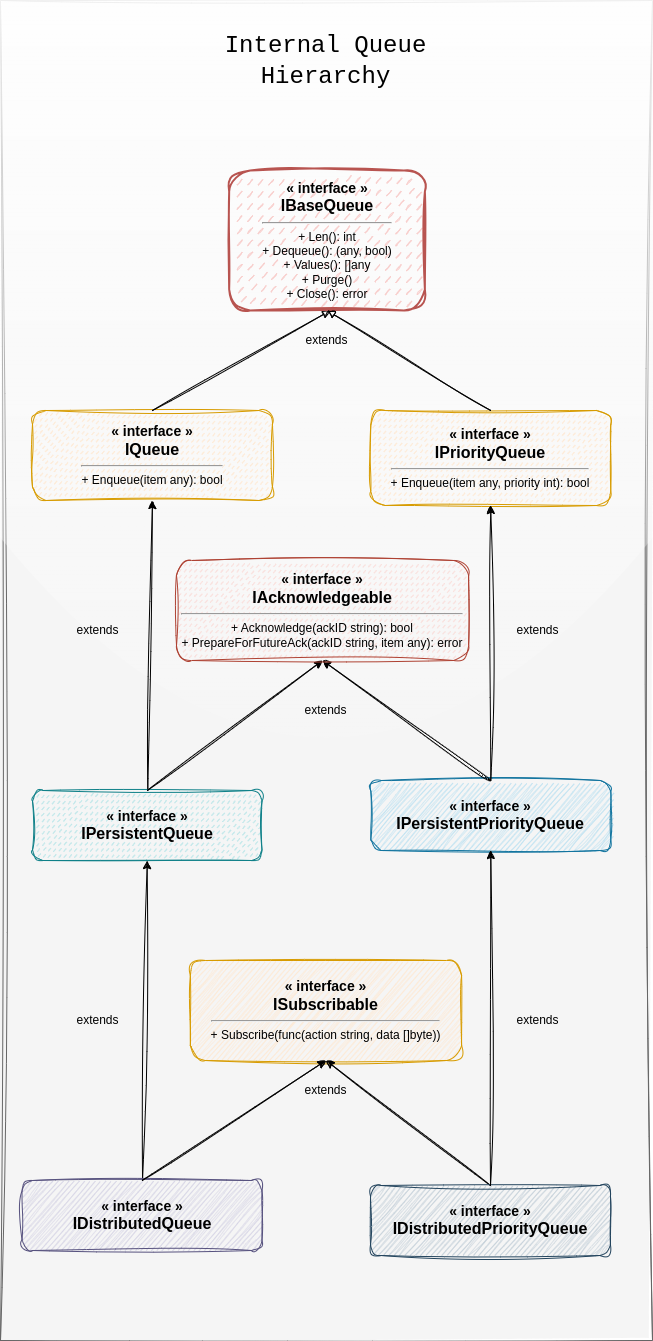

The diagram above was exported from draw.io. Its source (the exported page's mxGraphModel, read from the mxfile embedded in the PNG):
<mxGraphModel dx="951" dy="703" grid="1" gridSize="10" guides="1" tooltips="1" connect="1" arrows="1" fold="1" page="1" pageScale="1" pageWidth="1100" pageHeight="850" background="none" math="0" shadow="0">
  <root>
    <mxCell id="0" />
    <mxCell id="1" parent="0" />
    <mxCell id="19" value="" style="group;fillColor=#f5f5f5;rounded=0;shadow=0;strokeColor=#666666;fillStyle=solid;perimeterSpacing=1;sketch=1;curveFitting=1;jiggle=2;glass=1;fontColor=#333333;" parent="1" vertex="1" connectable="0">
      <mxGeometry x="60" y="90" width="652" height="1340" as="geometry" />
    </mxCell>
    <mxCell id="title" value="&lt;span style=&quot;font-weight: normal;&quot;&gt;&lt;font face=&quot;Courier New&quot;&gt;Internal Queue Hierarchy&lt;/font&gt;&lt;/span&gt;" style="text;html=1;align=center;verticalAlign=middle;whiteSpace=wrap;rounded=0;fontSize=24;fontStyle=1;shadow=0;glass=0;sketch=1;curveFitting=1;jiggle=2;" parent="19" vertex="1">
      <mxGeometry x="163.7824" y="30" width="323.392" height="60" as="geometry" />
    </mxCell>
    <mxCell id="17" value="" style="group;labelBorderColor=none;spacing=2;spacingRight=0;fillColor=none;" parent="19" vertex="1" connectable="0">
      <mxGeometry y="150" width="652" height="1110" as="geometry" />
    </mxCell>
    <mxCell id="ISubscribable" value="&lt;b&gt;&lt;font style=&quot;font-size: 14px;&quot;&gt;« interface »&lt;/font&gt;&lt;/b&gt;&lt;br&gt;&lt;b&gt;&lt;font style=&quot;font-size: 16px;&quot;&gt;ISubscribable&lt;/font&gt;&lt;/b&gt;&lt;hr&gt;+ Subscribe(func(action string, data []byte))" style="rounded=1;whiteSpace=wrap;html=1;fillColor=#ffe6cc;strokeColor=#d79b00;shadow=0;sketch=1;glass=0;fontSize=12;fontFamily=Helvetica;curveFitting=1;jiggle=2;" parent="17" vertex="1">
      <mxGeometry x="189.86239999999998" y="810" width="271.232" height="100" as="geometry" />
    </mxCell>
    <mxCell id="IPriorityQueue" value="&lt;b&gt;&lt;font style=&quot;font-size: 14px;&quot;&gt;« interface »&lt;/font&gt;&lt;/b&gt;&lt;br&gt;&lt;b&gt;&lt;font style=&quot;font-size: 16px;&quot;&gt;IPriorityQueue&lt;/font&gt;&lt;/b&gt;&lt;hr&gt;+ Enqueue(item any, priority int): bool" style="rounded=1;whiteSpace=wrap;html=1;fillColor=#ffe6cc;strokeColor=#d79b00;shadow=0;sketch=1;glass=0;fontSize=12;fontFamily=Helvetica;curveFitting=1;jiggle=2;fillStyle=dashed;strokeWidth=1;" parent="17" vertex="1">
      <mxGeometry x="370.33" y="260" width="239.94" height="95" as="geometry" />
    </mxCell>
    <mxCell id="9" style="edgeStyle=none;html=1;entryX=0.5;entryY=1;entryDx=0;entryDy=0;exitX=0.5;exitY=0;exitDx=0;exitDy=0;sketch=1;curveFitting=1;jiggle=2;" parent="17" source="IDistributedPriorityQueue" target="ISubscribable" edge="1">
      <mxGeometry relative="1" as="geometry" />
    </mxCell>
    <mxCell id="IDistributedPriorityQueue" value="&lt;b&gt;&lt;font style=&quot;font-size: 14px;&quot;&gt;« interface »&lt;/font&gt;&lt;/b&gt;&lt;br&gt;&lt;b&gt;&lt;font style=&quot;font-size: 16px;&quot;&gt;IDistributedPriorityQueue&lt;/font&gt;&lt;/b&gt;" style="rounded=1;whiteSpace=wrap;html=1;fillColor=#bac8d3;strokeColor=#23445d;shadow=0;sketch=1;glass=0;fontSize=12;fontFamily=Helvetica;curveFitting=1;jiggle=2;" parent="17" vertex="1">
      <mxGeometry x="370.00399999999996" y="1035" width="239.93599999999998" height="70" as="geometry" />
    </mxCell>
    <mxCell id="extends3" value="extends" style="text;html=1;strokeColor=none;fillColor=none;align=center;verticalAlign=middle;whiteSpace=wrap;rounded=0;fontSize=12;" parent="17" vertex="1">
      <mxGeometry x="295.22559999999993" y="180" width="62.59199999999999" height="20" as="geometry" />
    </mxCell>
    <mxCell id="6" value="extends" style="text;html=1;strokeColor=none;fillColor=none;align=center;verticalAlign=middle;whiteSpace=wrap;rounded=0;fontSize=12;" parent="17" vertex="1">
      <mxGeometry x="294.18199999999996" y="550" width="62.59199999999999" height="20" as="geometry" />
    </mxCell>
    <mxCell id="7" value="extends" style="text;html=1;strokeColor=none;fillColor=none;align=center;verticalAlign=middle;whiteSpace=wrap;rounded=0;fontSize=12;" parent="17" vertex="1">
      <mxGeometry x="66" y="470" width="62.59" height="20" as="geometry" />
    </mxCell>
    <mxCell id="8" value="extends" style="text;html=1;strokeColor=none;fillColor=none;align=center;verticalAlign=middle;whiteSpace=wrap;rounded=0;fontSize=12;" parent="17" vertex="1">
      <mxGeometry x="505.99999999999994" y="470" width="62.59199999999999" height="20" as="geometry" />
    </mxCell>
    <mxCell id="14" value="extends" style="text;html=1;strokeColor=none;fillColor=none;align=center;verticalAlign=middle;whiteSpace=wrap;rounded=0;fontSize=12;" parent="17" vertex="1">
      <mxGeometry x="294.1824" y="930" width="62.59199999999999" height="20" as="geometry" />
    </mxCell>
    <mxCell id="16" value="extends" style="text;html=1;strokeColor=none;fillColor=none;align=center;verticalAlign=middle;whiteSpace=wrap;rounded=0;fontSize=12;" parent="17" vertex="1">
      <mxGeometry x="66.002" y="860" width="62.59199999999999" height="20" as="geometry" />
    </mxCell>
    <mxCell id="15" value="extends" style="text;html=1;strokeColor=none;fillColor=none;align=center;verticalAlign=middle;whiteSpace=wrap;rounded=0;fontSize=12;" parent="17" vertex="1">
      <mxGeometry x="506" y="860" width="62.59199999999999" height="20" as="geometry" />
    </mxCell>
    <mxCell id="IQueue" value="&lt;b&gt;&lt;font style=&quot;font-size: 14px;&quot;&gt;« interface »&lt;/font&gt;&lt;/b&gt;&lt;br&gt;&lt;b&gt;&lt;font style=&quot;font-size: 16px;&quot;&gt;IQueue&lt;/font&gt;&lt;/b&gt;&lt;hr&gt;+ Enqueue(item any): bool" style="rounded=1;whiteSpace=wrap;html=1;fillColor=#ffe6cc;strokeColor=#d79b00;shadow=0;sketch=1;glass=0;fontSize=12;fontFamily=Helvetica;curveFitting=1;jiggle=2;strokeWidth=1;fillStyle=dashed;" parent="19" vertex="1">
      <mxGeometry x="31.996000000000002" y="410" width="239.93599999999998" height="90" as="geometry" />
    </mxCell>
    <mxCell id="edge2" value="" style="endArrow=block;html=1;rounded=0;exitX=0.5;exitY=0;exitDx=0;exitDy=0;endFill=0;strokeWidth=1;sketch=1;curveFitting=1;jiggle=2;" parent="19" source="IQueue" edge="1">
      <mxGeometry width="50" height="50" relative="1" as="geometry">
        <mxPoint x="234.72" y="470" as="sourcePoint" />
        <mxPoint x="330" y="310" as="targetPoint" />
      </mxGeometry>
    </mxCell>
    <mxCell id="5" style="edgeStyle=none;html=1;entryX=0.5;entryY=1;entryDx=0;entryDy=0;sketch=1;curveFitting=1;jiggle=2;" parent="19" source="IPersistentQueue" target="IQueue" edge="1">
      <mxGeometry relative="1" as="geometry" />
    </mxCell>
    <mxCell id="IPersistentQueue" value="&lt;b&gt;&lt;font style=&quot;font-size: 14px;&quot;&gt;« interface »&lt;/font&gt;&lt;/b&gt;&lt;br&gt;&lt;b&gt;&lt;font style=&quot;font-size: 16px;&quot;&gt;IPersistentQueue&lt;/font&gt;&lt;/b&gt;" style="rounded=1;whiteSpace=wrap;html=1;fillColor=#b0e3e6;strokeColor=#0e8088;shadow=0;sketch=1;glass=0;fontSize=12;fontFamily=Helvetica;curveFitting=1;jiggle=2;strokeWidth=1;fillStyle=dashed;" parent="19" vertex="1">
      <mxGeometry x="31.991999999999997" y="790" width="229.50399999999996" height="70" as="geometry" />
    </mxCell>
    <mxCell id="3" style="edgeStyle=none;html=1;exitX=0.5;exitY=0;exitDx=0;exitDy=0;entryX=0.5;entryY=1;entryDx=0;entryDy=0;sketch=1;curveFitting=1;jiggle=2;" parent="19" source="IPersistentQueue" target="IAcknowledgeable" edge="1">
      <mxGeometry relative="1" as="geometry">
        <mxPoint x="276.448" y="730" as="targetPoint" />
      </mxGeometry>
    </mxCell>
    <mxCell id="12" style="edgeStyle=none;html=1;entryX=0.5;entryY=1;entryDx=0;entryDy=0;sketch=1;curveFitting=1;jiggle=2;" parent="19" source="IDistributedQueue" target="IPersistentQueue" edge="1">
      <mxGeometry relative="1" as="geometry" />
    </mxCell>
    <mxCell id="IPersistentPriorityQueue" value="&lt;b&gt;&lt;font style=&quot;font-size: 14px;&quot;&gt;« interface »&lt;/font&gt;&lt;/b&gt;&lt;br&gt;&lt;b&gt;&lt;font style=&quot;font-size: 16px;&quot;&gt;IPersistentPriorityQueue&lt;/font&gt;&lt;/b&gt;" style="rounded=1;whiteSpace=wrap;html=1;fillColor=#b1ddf0;strokeColor=#10739e;shadow=0;sketch=1;glass=0;fontSize=12;fontFamily=Helvetica;curveFitting=1;jiggle=2;fillStyle=auto;strokeWidth=1;" parent="19" vertex="1">
      <mxGeometry x="370.33399999999995" y="780" width="239.93599999999998" height="70" as="geometry" />
    </mxCell>
    <mxCell id="2" style="edgeStyle=none;html=1;entryX=0.5;entryY=1;entryDx=0;entryDy=0;exitX=0.5;exitY=0;exitDx=0;exitDy=0;strokeWidth=1;rounded=0;curved=1;sketch=1;curveFitting=1;jiggle=2;" parent="19" source="IPersistentPriorityQueue" target="IAcknowledgeable" edge="1">
      <mxGeometry relative="1" as="geometry">
        <mxPoint x="521.5999999999999" y="820" as="sourcePoint" />
        <mxPoint x="297.31199999999995" y="710" as="targetPoint" />
      </mxGeometry>
    </mxCell>
    <mxCell id="4" style="edgeStyle=none;html=1;entryX=0.5;entryY=1;entryDx=0;entryDy=0;sketch=1;curveFitting=1;jiggle=2;" parent="19" source="IPersistentPriorityQueue" target="IPriorityQueue" edge="1">
      <mxGeometry relative="1" as="geometry" />
    </mxCell>
    <mxCell id="11" style="edgeStyle=none;html=1;entryX=0.5;entryY=1;entryDx=0;entryDy=0;sketch=1;curveFitting=1;jiggle=2;" parent="19" source="IDistributedPriorityQueue" target="IPersistentPriorityQueue" edge="1">
      <mxGeometry relative="1" as="geometry" />
    </mxCell>
    <mxCell id="IAcknowledgeable" value="&lt;b&gt;&lt;font style=&quot;font-size: 14px;&quot;&gt;« interface »&lt;/font&gt;&lt;/b&gt;&lt;br&gt;&lt;b&gt;&lt;font style=&quot;font-size: 16px;&quot;&gt;IAcknowledgeable&lt;/font&gt;&lt;/b&gt;&lt;hr&gt;+ Acknowledge(ackID string): bool&lt;br&gt;+ PrepareForFutureAck(ackID string, item any): error" style="rounded=1;whiteSpace=wrap;html=1;fillColor=#fad9d5;strokeColor=#ae4132;shadow=0;sketch=1;glass=0;fontSize=12;fontFamily=Helvetica;curveFitting=1;jiggle=2;fillStyle=dashed;strokeWidth=1;" parent="19" vertex="1">
      <mxGeometry x="176" y="560" width="292.09599999999995" height="100" as="geometry" />
    </mxCell>
    <mxCell id="IDistributedQueue" value="&lt;b&gt;&lt;font style=&quot;font-size: 14px;&quot;&gt;« interface »&lt;/font&gt;&lt;/b&gt;&lt;br&gt;&lt;b&gt;&lt;font style=&quot;font-size: 16px;&quot;&gt;IDistributedQueue&lt;/font&gt;&lt;/b&gt;" style="rounded=1;whiteSpace=wrap;html=1;fillColor=#d0cee2;strokeColor=#56517e;shadow=0;sketch=1;glass=0;fontSize=12;fontFamily=Helvetica;curveFitting=1;jiggle=2;" parent="19" vertex="1">
      <mxGeometry x="21.56" y="1180" width="239.93599999999998" height="70" as="geometry" />
    </mxCell>
    <mxCell id="10" style="edgeStyle=none;html=1;entryX=0.5;entryY=1;entryDx=0;entryDy=0;exitX=0.5;exitY=0;exitDx=0;exitDy=0;sketch=1;curveFitting=1;jiggle=2;" parent="19" source="IDistributedQueue" target="ISubscribable" edge="1">
      <mxGeometry relative="1" as="geometry" />
    </mxCell>
    <mxCell id="IWorkerQueue" value="&lt;b&gt;&lt;font style=&quot;font-size: 14px;&quot;&gt;« interface »&lt;/font&gt;&lt;/b&gt;&lt;br&gt;&lt;b&gt;&lt;font style=&quot;font-size: 16px;&quot;&gt;IBaseQueue&lt;/font&gt;&lt;/b&gt;&lt;hr&gt;+ Len(): int&lt;br&gt;+ Dequeue(): (any, bool)&lt;br&gt;+ Values(): []any&lt;br&gt;+ Purge()&lt;br&gt;+ Close(): error" style="rounded=1;whiteSpace=wrap;html=1;fillColor=#f8cecc;strokeColor=#b85450;shadow=0;sketch=1;glass=0;fontSize=12;fontFamily=Helvetica;curveFitting=1;jiggle=2;fillStyle=dashed;strokeWidth=2;" parent="19" vertex="1">
      <mxGeometry x="228.67" y="170" width="195.71" height="140" as="geometry" />
    </mxCell>
    <mxCell id="edge3" value="" style="endArrow=block;html=1;rounded=0;exitX=0.5;exitY=0;exitDx=0;exitDy=0;endFill=0;strokeWidth=1;sketch=1;curveFitting=1;jiggle=2;entryX=0.5;entryY=1;entryDx=0;entryDy=0;" parent="19" source="IPriorityQueue" target="IWorkerQueue" edge="1">
      <mxGeometry width="50" height="50" relative="1" as="geometry">
        <mxPoint x="537.2479999999999" y="470" as="sourcePoint" />
        <mxPoint x="391.2" y="280" as="targetPoint" />
      </mxGeometry>
    </mxCell>
  </root>
</mxGraphModel>